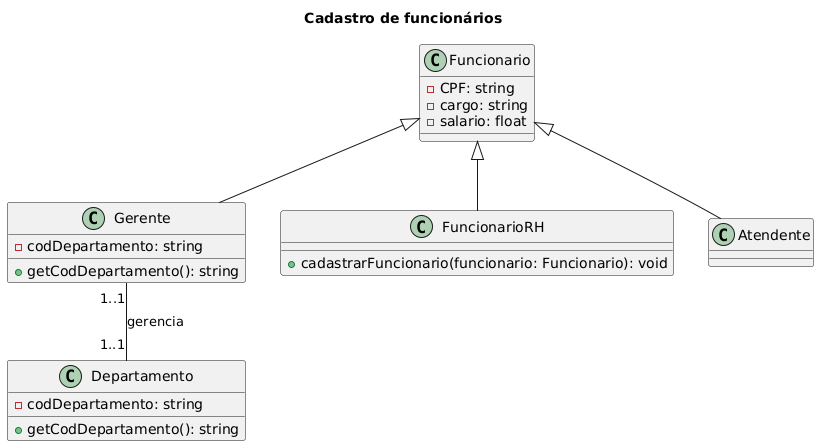

The diagram above was rendered by PlantUML. Its source (embedded in the PNG):
@startuml
' Sistema de Cadastro de Funcionários
' Por meio do Diagrama de Classe, modelar um sistema de cadastro de funcionários para uma empresa.
' O sistema deve gerenciar diferentes tipos de funcionários (por exemplo, Funcionário e Gerente) e suas informações pessoais e profissionais.
' A empresa tem um departamento de RH que gerencia os funcionários.
' Cada funcionário possui um nome, CPF, cargo e salário.
' Além disso, os funcionários podem ser gerentes de equipes, e um gerente tem um departamento específico sob sua responsabilidade.


title Cadastro de funcionários

' Classes

class Funcionario{
    - CPF: string
    - cargo: string
    - salario: float
}

class Gerente{
    - codDepartamento: string

    + getCodDepartamento(): string
}

class FuncionarioRH{
    + cadastrarFuncionario(funcionario: Funcionario): void
}

class Departamento{
    - codDepartamento: string

    + getCodDepartamento(): string
}

' Herança
Funcionario <|-- Gerente
Funcionario <|-- FuncionarioRH
Funcionario <|-- Atendente

' Relacionamento
Gerente "1..1" -- "1..1" Departamento: gerencia
@enduml